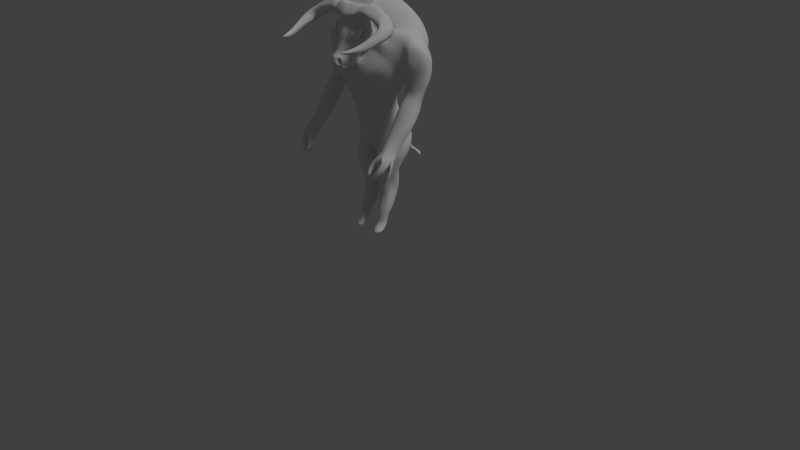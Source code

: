 # Source: MINOTAUR_-_Colorat.blend  (saved by Blender 2.71.0; exported with 4.5.12 LTS)
import bpy
from mathutils import Matrix  # noqa: F401  (used for matrix-valued properties, if any)

bpy.ops.wm.read_factory_settings(use_empty=True)
scene = bpy.context.scene
scene.name = 'Scene'

# ---- collections
col_collection_1 = bpy.data.collections.new('Collection 1'); scene.collection.children.link(col_collection_1)

# ---- materials (node trees are filled in below, after node groups)
mat_fur = bpy.data.materials.new('fur')
mat_fur.alpha_threshold = 0.0
mat_fur.use_transparent_shadow = False
mat_fur.roughness = 0.5
mat_fur.line_color = (0.0, 0.0, 0.0, 1.0)
mat_eyeswhite = bpy.data.materials.new('eyesWhite')
mat_eyeswhite.alpha_threshold = 0.0
mat_eyeswhite.use_transparent_shadow = False
mat_eyeswhite.roughness = 0.5
mat_eyeswhite.line_color = (0.0, 0.0, 0.0, 1.0)
mat_eyesblack = bpy.data.materials.new('eyesBlack')
mat_eyesblack.alpha_threshold = 0.0
mat_eyesblack.use_transparent_shadow = False
mat_eyesblack.roughness = 0.5
mat_eyesblack.line_color = (0.0, 0.0, 0.0, 1.0)
mat_horns_feet = bpy.data.materials.new('horns&feet')
mat_horns_feet.alpha_threshold = 0.0
mat_horns_feet.use_transparent_shadow = False
mat_horns_feet.roughness = 0.5
mat_horns_feet.line_color = (0.0, 0.0, 0.0, 1.0)
mat_accesories = bpy.data.materials.new('accesories')
mat_accesories.alpha_threshold = 0.0
mat_accesories.use_transparent_shadow = False
mat_accesories.roughness = 0.5
mat_accesories.line_color = (0.0, 0.0, 0.0, 1.0)
mat_pants = bpy.data.materials.new('pants')
mat_pants.alpha_threshold = 0.0
mat_pants.use_transparent_shadow = False
mat_pants.roughness = 0.5
mat_pants.line_color = (0.0, 0.0, 0.0, 1.0)
mat_belt = bpy.data.materials.new('belt')
mat_belt.alpha_threshold = 0.0
mat_belt.use_transparent_shadow = False
mat_belt.roughness = 0.5
mat_belt.line_color = (0.0, 0.0, 0.0, 1.0)
mat_nose = bpy.data.materials.new('nose')
mat_nose.alpha_threshold = 0.0
mat_nose.use_transparent_shadow = False
mat_nose.roughness = 0.5
mat_nose.line_color = (0.0, 0.0, 0.0, 1.0)

# ---- material node trees

# ---- world
world_world = bpy.data.worlds.new('World'); scene.world = world_world
world_world.color = (0.05088, 0.05088, 0.05088)
world_world.use_sun_shadow = False
world_world.sun_shadow_jitter_overblur = 0.0
world_world.cycles.sampling_method = 'MANUAL'
world_world.cycles.sample_map_resolution = 256

# ---- cameras
cam_camera = bpy.data.cameras.new('Camera')
cam_camera.clip_end = 100.0
cam_camera.lens = 35.0
cam_camera.sensor_width = 32.0
cam_camera.sensor_height = 18.0
cam_camera.ortho_scale = 7.314
cam_camera.dof.focus_distance = 0.0
cam_camera.dof.aperture_fstop = 128.0

# ---- lights
light_lamp = bpy.data.lights.new('Lamp', 'SUN')
light_lamp.transmission_factor = 0.0
light_lamp.cutoff_distance = 30.0
light_lamp.angle = 0.1993
light_lamp.energy = 1.0
light_lamp.shadow_buffer_clip_start = 1.001
light_lamp.shadow_soft_size = 0.1
light_lamp.shadow_cascade_max_distance = 1000.0
light_lamp.cycles.use_multiple_importance_sampling = False

# ---- meshes
me_plane_003 = bpy.data.meshes.new('Plane.003')
me_plane_003.from_pydata([(2.067, -1.888, 0.3798), (1.0, 1.0, 0.3141), (0.0, -1.0, 0.4098), (0.0, 1.0, 0.363), (2.952, -0.05551, 0.358), (1.751, 1.03, 0.2623), (4.13, 0.5745, 0.2777), (2.952, 1.631, 0.2295), (4.949, 1.124, 0.1909), (3.72, 1.994, 0.2124), (5.392, 0.5655, 0.1751), (4.19, 0.034, 0.2467), (5.706, -0.08497, 0.178), (4.19, -0.7467, 0.2457), (5.571, -0.7467, 0.1873), (4.04, -1.467, 0.2603), (5.421, -1.467, 0.2143), (3.499, -2.368, 0.2929), (5.255, -2.334, 0.2202), (3.249, -2.758, 0.3164), (4.696, -3.227, 0.222), (2.058, -3.269, 0.3713), (4.226, -3.944, 0.241), (3.644, -4.845, 0.2664), (0.0, -2.411, 0.4243), (1.788, -4.89, 0.4165), (0.0, -4.002, 0.4433), (1.238, -5.47, 0.4366), (0.0, -5.414, 0.4791), (4.132, 1.923, 0.1716), (3.369, -5.446, 0.2784), (0.9826, -7.612, 0.5184), (3.094, -5.644, 0.2812), (1.637, -5.611, 0.4182), (2.292, -5.946, 0.3944), (3.04, -5.73, 0.176), (2.534, -6.334, 0.3722), (2.671, -7.291, 0.3453), (2.657, -6.931, 0.3553), (1.196, -6.461, 0.5051), (0.0, -5.689, 0.5051), (1.023, -6.561, 0.5079), (0.0, -6.665, 0.5256), (0.9102, -6.971, 0.5164), (0.0, -7.146, 0.5303), (0.9117, -7.306, 0.5203), (0.0, -7.803, 0.5329), (0.9467, -7.494, 0.5189), (0.0, -8.224, 0.5245), (0.0, -9.145, 0.4871), (1.472, -6.394, 0.4983), (0.5026, -9.132, 0.4627), (5.434, -0.921, 0.1584), (1.09, -7.741, 0.5155), (1.068, -9.139, 0.4402), (1.238, -7.803, 0.5109), (2.301, -8.981, 0.3955), (1.456, -7.77, 0.5004), (1.831, -8.82, 0.3837), (1.6, -7.693, 0.4947), (2.24, -8.502, 0.3626), (1.725, -7.542, 0.4906), (2.5, -8.003, 0.3512), (1.834, -7.319, 0.4916), (4.743, 3.113, 0.1533), (1.849, -7.149, 0.4907), (1.827, -6.885, 0.4924), (1.752, -6.654, 0.4931), (6.105, 3.833, 0.07389), (4.654, 3.469, 0.1018), (4.458, -2.251, 0.08984), (4.516, 1.246, 0.1454), (4.458, -1.258, 0.09767), (6.597, 2.84, 0.04998), (5.162, -1.538, 0.1565), (4.458, 0.1267, 0.1251), (4.458, -0.7094, 0.1055), (6.005, 1.313, 0.06634), (5.107, -2.462, 0.1427), (4.458, -3.165, 0.09767), (4.454, -3.377, 0.1505), (4.023, -4.001, 0.09898), (4.182, -4.213, 0.1518), (3.37, -4.811, 0.1068), (3.475, -5.023, 0.1597), (1.656, -6.48, 0.1645), (2.389, -8.195, 0.2614), (3.043, -5.552, 0.1348), (0.0, -9.11, 0.276), (2.474, -8.471, 0.2891), (1.545, -9.069, 0.3341), (2.008, -8.876, 0.3123), (1.031, -9.38, 0.3777), (0.3905, -9.44, 0.3887), (0.0, -9.495, 0.4), (0.8645, 1.994, 0.3744), (0.0, 1.994, 0.3792), (0.8194, 3.394, 0.3744), (0.0, 3.394, 0.3819), (1.135, 4.929, 0.2924), (0.0, 4.929, 0.3169), (1.542, 2.265, 0.3712), (1.622, 3.288, 0.3587), (1.844, 4.886, 0.2924), (2.647, 2.524, 0.3396), (2.571, 3.297, 0.3418), (2.855, 4.676, 0.2843), (3.544, 2.98, 0.3141), (3.405, 3.439, 0.3141), (3.47, 4.378, 0.2708), (2.055, 5.266, 0.2254), (0.0, 4.98, 0.2499), (2.764, 5.223, 0.2254), (3.775, 5.012, 0.2173), (4.389, 4.955, 0.2037), (2.231, 4.07, 0.1485), (0.0, 3.871, 0.173), (2.94, 4.077, 0.1485), (3.951, 4.364, 0.1404), (4.565, 3.967, 0.1425), (5.11, 1.749, 0.2099), (4.958, 5.65, 0.03), (4.933, 3.166, 0.2958), (4.794, 3.964, 0.3112), (4.859, 4.904, 0.259), (5.779, 5.48, 0.1804), (5.844, 4.228, 0.1189), (6.604, 2.669, 0.2958), (5.616, 2.824, 0.1364), (6.781, 1.566, 0.193), (6.465, 3.468, 0.3112), (6.53, 4.407, 0.259), (7.45, 5.374, 0.1804), (7.515, 3.731, 0.1189), (7.286, 2.563, 0.1048), (8.907, 2.127, 0.2958), (9.083, 0.9038, 0.2099), (8.768, 2.926, 0.3112), (8.833, 3.865, 0.259), (9.752, 4.442, 0.1804), (9.818, 3.19, 0.1027), (9.589, 1.897, 0.09516), (10.38, 0.592, 0.2958), (10.43, 0.0763, 0.2295), (10.84, 1.948, 0.3256), (10.91, 3.034, 0.278), (11.83, 2.906, 0.2157), (11.9, 2.242, 0.1437), (11.67, 0.4469, 0.1211), (10.69, -0.09905, 0.381), (11.19, -0.6595, 0.2791), (12.3, 1.686, 0.379), (11.89, 2.107, 0.3307), (13.0, 2.082, 0.2167), (13.13, 0.3936, 0.1909), (12.64, -0.4457, 0.1963), (9.589, 1.897, 0.09516), (10.88, -2.068, 0.5693), (13.61, -1.13, 0.3783), (13.47, -1.064, 0.4484), (13.17, 1.416, 0.3307), (13.78, 1.077, 0.2616), (12.64, -0.4457, 0.1963), (13.95, 0.1639, 0.3336), (13.38, -0.4238, 0.2461), (12.24, -1.373, 0.3077), (10.89, -0.9145, 0.4594), (12.35, -2.265, 0.4399), (11.29, 0.0407, 0.4905), (12.7, 0.1965, 0.4952), (12.81, -2.149, 0.5583), (11.85, -3.001, 0.5498), (11.04, -1.259, 0.6004), (11.85, -0.972, 0.6051), (10.1, -2.498, 0.699), (11.52, -2.504, 0.715), (10.62, -3.367, 0.6885), (9.941, -2.135, 0.7812), (10.78, -2.086, 0.7618), (9.428, -2.36, 0.8895), (1.458, 5.819, 0.1074), (0.0, 5.585, 0.1136), (2.167, 5.756, 0.1145), (3.178, 5.785, 0.09292), (4.203, 5.682, 0.0869), (1.458, 6.742, 0.03793), (0.0, 6.369, 0.02861), (2.167, 6.559, 0.05864), (3.178, 6.452, 0.03346), (11.83, -1.404, -0.08249), (1.458, 6.704, -0.05388), (0.0, 6.505, -0.06781), (2.858, 6.711, -0.06486), (3.875, 6.67, -0.06037), (5.405, 5.777, -0.04996), (1.458, 5.861, -0.2282), (0.0, 5.662, -0.2037), (3.181, 5.868, -0.2282), (4.984, 6.155, -0.1922), (5.576, 4.008, -0.08837), (2.021, 3.868, -0.393), (0.0, 3.669, -0.3685), (4.092, 3.875, -0.393), (6.157, 4.162, -0.3292), (7.089, 2.817, -0.2322), (2.301, 0.3417, -0.508), (0.0, 0.1426, -0.4835), (5.07, 0.3488, -0.5091), (7.668, 0.2174, -0.5071), (9.751, 0.239, -0.4015), (2.582, -4.181, -0.5599), (0.0, -4.38, -0.518), (5.35, -4.174, -0.5724), (8.513, -3.887, -0.5506), (11.4, -4.22, -0.4443), (2.769, -6.097, -0.5475), (0.0, -6.297, -0.5027), (5.163, -6.09, -0.5598), (8.421, -5.803, -0.5521), (10.93, -6.2, -0.4492), (2.674, -9.164, -0.4812), (0.0, -9.363, -0.4567), (5.07, -9.157, -0.4812), (7.859, -8.87, -0.4893), (9.782, -9.266, -0.3905), (2.394, -11.23, -0.4045), (0.0, -11.43, -0.38), (4.227, -11.23, -0.4045), (6.827, -10.94, -0.4127), (8.439, -11.34, -0.3217), (1.458, -13.61, -0.3279), (0.0, -13.81, -0.3034), (3.196, -13.6, -0.3279), (5.33, -13.32, -0.336), (7.122, -13.71, -0.2565), (1.458, -16.52, -0.2627), (0.0, -16.72, -0.2382), (2.822, -16.52, -0.2627), (4.208, -16.23, -0.2708), (5.64, -16.63, -0.1977), (1.458, -18.9, -0.2589), (0.0, -19.1, -0.2344), (2.728, -18.89, -0.2589), (4.02, -18.6, -0.267), (5.19, -19.0, -0.1976), (1.457, -20.74, -0.2934), (0.0, -20.94, -0.2689), (2.822, -20.73, -0.2934), (4.208, -20.44, -0.2779), (5.037, -20.84, -0.2001), (1.458, -22.66, -0.3523), (0.0, -22.85, -0.3072), (2.822, -22.65, -0.3684), (4.021, -22.36, -0.3398), (5.512, -22.76, -0.2716), (1.458, -24.65, -0.431), (0.0, -24.85, -0.4087), (2.915, -24.64, -0.4314), (4.583, -24.35, -0.4066), (6.035, -24.75, -0.3065), (6.765, -0.6527, -0.0927), (11.72, -1.019, -0.2339), (12.54, -4.981, -0.2981), (12.1, -6.898, -0.2918), (10.88, -9.964, -0.2368), (9.431, -12.03, -0.1909), (8.074, -14.41, -0.1552), (6.295, -17.32, -0.1237), (5.189, -19.7, -0.1197), (4.999, -21.54, -0.1299), (5.583, -23.46, -0.1548), (5.867, -24.67, -0.174), (13.44, -2.98, -0.2458), (13.93, -5.074, -0.3174), (13.81, -6.991, -0.3322), (13.34, -10.06, -0.3324), (13.42, -12.13, -0.3044), (14.43, -3.583, -0.1933), (14.98, -5.353, -0.2423), (15.57, -7.193, -0.2908), (15.97, -10.34, -0.2661), (15.94, -12.41, -0.2115), (14.88, -3.825, -0.1482), (16.0, -5.545, -0.1601), (16.33, -7.27, -0.1589), (16.04, -10.34, -0.1543), (15.83, -12.41, -0.1249), (14.92, -3.873, -0.09482), (15.24, -5.725, -0.09016), (15.32, -7.641, -0.08042), (14.6, -10.71, -0.08453), (14.4, -12.78, -0.07072), (13.84, -3.686, -0.02611), (13.87, -6.097, -0.02381), (13.77, -8.013, -0.01955), (13.19, -11.23, -0.04501), (12.96, -12.87, -0.04419), (10.34, -6.321, 0.05109), (13.96, -15.1, -0.04004), (15.02, -14.18, -0.09462), (15.3, -14.49, -0.1498), (13.65, -14.21, -0.2694), (11.87, -12.18, -0.2835), (12.89, -14.86, -0.03865), (12.18, -14.26, -0.2494), (14.13, -16.49, 0.02797), (15.09, -16.26, -0.03442), (15.11, -16.26, -0.1104), (13.37, -17.05, -0.2181), (12.91, -17.08, 0.08106), (12.2, -17.1, -0.2085), (12.75, -3.831, 0.00143), (13.0, -5.882, 0.008957), (12.91, -7.799, 0.01237), (12.25, -11.02, -0.02233), (12.02, -12.65, -0.04457), (11.74, -14.64, -0.03922), (11.56, -17.33, 0.07344), (11.77, -3.544, -0.005248), (12.02, -5.954, -0.006055), (11.92, -7.871, -0.01038), (11.25, -11.09, -0.0634), (10.7, -12.73, -0.07537), (10.39, -15.3, -0.08739), (10.82, -17.4, 0.01075), (10.68, -11.73, -0.1116), (11.05, -13.36, -0.1236), (10.65, -15.93, -0.1035), (11.02, -17.5, -0.09619), (6.066, 3.182, -0.0358), (5.337, 2.262, 0.0559), (4.905, 0.4662, 0.07487), (14.09, -18.47, 0.102), (5.045, -1.433, -0.01408), (10.09, -3.91, 0.03095), (4.458, -0.7094, 0.1055), (10.25, -8.238, 0.04037), (10.4, -11.21, -0.1202), (7.808, -6.583, 0.1205), (7.696, -4.172, 0.08213), (4.905, 0.4662, 0.07487), (9.054, -8.5, 0.113), (9.524, -10.98, 0.07411), (5.931, -17.74, -0.05302), (7.376, -14.83, -0.08455), (5.205, -20.12, -0.04899), (4.442, -21.95, -0.05926), (4.828, -23.87, -0.08771), (4.938, -25.08, -0.1033), (5.065, -17.5, 0.0357), (6.668, -14.55, 0.06264), (3.692, -20.69, 0.03989), (3.615, -22.53, 0.03048), (3.787, -24.45, 0.004766), (3.648, -25.66, -0.01711), (5.709, -7.407, 0.1771), (6.955, -9.323, 0.1975), (6.915, -11.81, 0.1647), (2.966, -18.32, 0.1295), (4.569, -15.38, 0.1553), (2.436, -20.88, 0.09807), (2.206, -22.53, 0.09926), (2.301, -24.38, 0.07224), (2.095, -25.66, 0.05917), (3.74, -8.334, 0.2247), (4.169, -10.25, 0.256), (3.634, -12.73, 0.2458), (1.579, -19.25, 0.1491), (2.269, -16.31, 0.2014), (1.339, -21.36, 0.1251), (1.118, -22.88, 0.1237), (0.8852, -24.35, 0.1102), (0.7075, -25.82, 0.09985), (1.636, -11.15, 0.2954), (1.101, -13.63, 0.2662), (0.0, -19.44, 0.1524), (0.0, -16.43, 0.2044), (0.0, -21.56, 0.1191), (0.0, -23.16, 0.1177), (0.0, -24.79, 0.1042), (0.0, -25.87, 0.0935), (15.14, -17.66, 0.0287), (0.0, -11.84, 0.302), (0.0, -14.33, 0.2491), (0.0, -17.13, 0.1873), (15.43, -17.66, -0.06734), (14.55, -18.44, -0.1444), (12.91, -18.47, 0.1241), (12.76, -18.5, -0.1757), (11.74, -18.73, 0.1165), (10.83, -18.8, 0.05383), (11.17, -18.97, -0.04525), (14.13, -20.45, 0.1627), (15.23, -19.63, 0.08935), (15.7, -19.63, -0.00669), (14.87, -20.42, -0.06461), (12.7, -20.45, 0.1848), (12.61, -20.48, -0.08094), (11.81, -20.71, 0.1772), (10.83, -20.78, 0.1145), (11.03, -20.88, 0.007549), (14.18, -22.23, 0.2233), (15.29, -22.0, 0.1599), (15.65, -21.93, 0.06709), (14.63, -22.21, -0.0001352), (12.77, -22.24, 0.2454), (12.36, -22.26, -0.02456), (11.88, -22.49, 0.2378), (10.84, -22.56, 0.1751), (11.3, -22.66, 0.0682), (13.91, -24.47, 0.3031), (14.96, -24.21, 0.2298), (15.06, -24.21, 0.1417), (13.92, -24.45, 0.09499), (12.85, -24.48, 0.3252), (12.21, -24.5, 0.09792), (11.88, -24.73, 0.3176), (11.13, -24.8, 0.2549), (11.69, -24.9, 0.148), (14.25, -26.13, 0.3765), (14.64, -26.44, 0.3032), (14.85, -26.44, 0.2072), (13.76, -26.48, 0.1722), (13.31, -26.13, 0.3987), (12.21, -26.16, 0.2009), (12.18, -26.39, 0.391), (11.29, -26.46, 0.3283), (11.84, -26.56, 0.2326), (13.95, -26.95, 0.4425), (14.8, -27.19, 0.3889), (15.01, -27.38, 0.2929), (13.92, -28.31, 0.2699), (12.37, -28.6, 0.3223), (1.294, -26.31, -0.477), (12.34, -26.91, 0.4446), (11.16, -27.78, 0.4141), (11.77, -28.01, 0.3636), (15.26, -28.59, 0.4292), (15.42, -28.44, 0.3749), (14.64, -30.37, 0.4889), (14.59, -30.55, 0.4603), (13.0, -32.0, 0.5322), (12.95, -32.2, 0.5066), (15.01, -27.38, 0.2929), (11.17, -31.64, 0.5205), (11.01, -31.31, 0.4955), (14.26, -31.36, 0.3219), (13.24, -33.27, 0.3793), (14.09, -27.73, 0.4786), (12.17, -31.69, 0.5465), (13.34, -29.73, 0.5233), (14.67, -28.5, 0.4533), (14.23, -29.9, 0.5189), (12.44, -31.85, 0.5469), (10.91, -28.59, 0.5102), (12.12, -32.21, 0.544), (13.97, -30.29, 0.4346), (12.52, -32.2, 0.4953), (9.99, -29.39, 0.453), (10.88, -30.98, 0.5652), (10.65, -31.29, 0.494), (13.59, -33.38, 0.3834), (13.6, -29.84, 0.4512), (12.04, -32.02, 0.4949), (13.95, -30.72, 0.4023), (13.4, -33.23, 0.414), (13.75, -30.63, 0.369), (13.42, -29.52, 0.4733), (12.11, -31.66, 0.5224), (10.72, -29.96, 0.4642), (15.55, -30.95, 0.4122), (13.92, -33.24, 0.4321), (11.85, -29.07, 0.4536), (11.6, -31.43, 0.5244), (11.81, -28.9, 0.4808), (11.51, -30.96, 0.5464), (14.16, -33.44, 0.4119), (15.31, -31.28, 0.3832), (14.85, -31.54, 0.3267), (13.61, -33.57, 0.4096), (0.0, -26.5, -0.466), (2.752, -26.3, -0.4864), (4.42, -26.01, -0.4615), (6.417, -26.41, -0.3525), (6.562, -26.32, -0.189), (5.274, -26.74, -0.105), (4.237, -27.32, -0.01729), (1.932, -27.31, 0.05018), (0.5442, -27.47, 0.08205), (0.0, -27.52, 0.08988), (1.283, -28.11, -0.489), (0.0, -28.31, -0.4653), (2.74, -28.11, -0.5034), (4.409, -27.82, -0.482), (6.703, -28.22, -0.375), (7.252, -28.13, -0.2056), (5.986, -28.55, -0.1149), (4.797, -29.13, -0.03606), (1.921, -29.12, 0.04533), (0.533, -29.28, 0.03084), (0.0, -29.33, 0.04748), (1.724, -30.22, -0.4358), (0.0, -29.97, -0.2203), (3.267, -29.61, -0.4756), (4.935, -29.32, -0.4566), (6.883, -29.72, -0.3638), (7.623, -29.64, -0.2203), (6.477, -30.05, -0.1228), (5.201, -30.63, -0.03004), (2.447, -30.63, 0.04141), (1.059, -30.16, -0.02445), (2.055, -31.72, -0.3454), (3.512, -31.72, -0.3773), (5.18, -31.43, -0.3978), (6.642, -31.83, -0.3306), (7.556, -31.74, -0.2026), (6.71, -32.16, -0.1131), (5.113, -32.74, -0.002143), (2.692, -32.73, 0.03519), (1.681, -32.06, -0.04553), (2.001, -34.06, -0.2987), (2.801, -34.05, -0.3182), (4.47, -33.76, -0.343), (5.922, -34.16, -0.2657), (6.658, -34.07, -0.1709), (5.746, -34.49, -0.07677), (4.45, -35.07, 0.01421), (2.565, -35.06, 0.03007), (1.161, -35.22, -0.05338), (1.73, -36.61, -0.2624), (2.473, -36.61, -0.2712), (4.141, -36.32, -0.2673), (5.108, -36.72, -0.1911), (5.862, -36.63, -0.1416), (4.863, -37.05, -0.07095), (3.752, -37.63, 0.005616), (2.502, -37.62, 0.01474), (1.301, -37.78, -0.02708), (2.017, -39.55, -0.2094), (2.459, -39.54, -0.2924), (4.127, -39.25, -0.2921), (4.705, -39.65, -0.2308), (4.732, -39.56, -0.1631), (4.275, -39.98, -0.09259), (3.247, -40.56, -0.0441), (2.224, -40.55, -0.02506), (1.268, -40.22, -0.03097), (2.579, -42.41, -0.2921), (2.348, -49.5, -0.08768), (3.523, -42.5, -0.2898), (4.308, -42.28, -0.21), (4.532, -42.61, -0.08813), (3.21, -43.19, -0.05514), (2.397, -43.19, -0.0403), (0.8019, -41.76, -0.09197), (2.951, -45.18, -0.216), (2.099, -49.76, 0.0242), (3.976, -45.47, -0.1856), (4.581, -45.29, -0.1436), (3.001, -51.68, -0.02246), (4.834, -45.62, -0.039), (3.184, -46.2, 0.002013), (2.343, -46.19, 0.01008), (1.28, -45.92, -0.08623), (1.625, -31.22, -0.2635), (1.285, -33.55, -0.2687), (1.066, -36.11, -0.2365), (1.451, -39.04, -0.1836), (0.93, -41.67, -0.2277), (1.091, -45.02, -0.1722), (1.075, -33.04, -0.1568), (0.6597, -35.63, -0.1761), (0.8292, -38.56, -0.1801), (3.947, -50.44, -0.0005754), (3.701, -50.16, -0.07458), (4.55, -51.79, 0.01177), (4.575, -51.88, 0.09897), (0.8257, -39.76, -0.05839), (2.824, -52.03, 0.1491), (2.817, -46.6, -0.1698), (2.837, -50.04, 0.05024), (3.841, -46.91, -0.1395), (4.446, -46.71, -0.113), (4.087, -51.93, 0.1271), (4.478, -46.73, -0.01203), (3.05, -47.22, 0.01567), (2.517, -47.21, 0.01752), (1.763, -47.34, -0.0401), (1.597, -47.08, -0.1261), (3.492, -49.7, -0.105), (1.641, -52.01, 0.1105), (3.001, -47.96, -0.1292), (3.234, -50.05, 0.04074), (3.492, -47.97, -0.1028), (4.193, -48.07, -0.07237), (3.609, -51.69, -0.02779), (4.079, -48.38, 0.001543), (3.234, -48.98, 0.0308), (2.392, -48.98, 0.03342), (2.059, -48.7, -0.009863), (2.318, -48.44, -0.08547), (3.001, -49.65, -0.1314), (1.937, -52.05, 0.07182), (3.242, -51.81, 0.05241), (0.0, -26.44, -0.509), (1.29, -36.25, -0.7334), (0.0, -35.0, -0.814), (0.0, -37.59, -0.8949), (1.181, -27.57, -0.5548), (0.0, -27.08, -0.5579), (0.9693, -28.82, -0.608), (0.0, -28.86, -0.6456), (0.5855, -34.01, -0.6267), (0.0, -30.54, -0.6653), (0.5201, -34.4, -0.6591), (0.0, -33.19, -0.6704), (0.5205, -34.66, -0.714), (0.0, -34.43, -0.7356), (0.0, -36.91, -0.8722), (0.0, -28.77, -0.4607), (0.0, -37.41, -0.8178), (0.0, -37.69, -0.8235), (0.0, -30.03, -0.595), (0.0, -31.29, -0.6482), (0.0, -34.64, -0.6669), (0.0, -35.2, -0.6993), (0.0, -36.2, -0.7542), (0.9826, -7.612, 0.4821), (1.196, -6.461, 0.4688), (1.023, -6.561, 0.4716), (0.9102, -6.971, 0.4801), (0.9117, -7.306, 0.484), (0.9467, -7.494, 0.4826), (1.472, -6.394, 0.462), (1.09, -7.741, 0.4792), (1.238, -7.803, 0.4746), (1.456, -7.77, 0.464), (1.6, -7.693, 0.4584), (1.725, -7.542, 0.4543), (1.834, -7.319, 0.4553), (1.849, -7.149, 0.4544), (1.827, -6.885, 0.4561), (1.752, -6.654, 0.4568), (1.238, -7.803, 0.4746), (1.456, -7.77, 0.464), (0.9826, -7.612, 0.4821), (1.196, -6.461, 0.4688), (1.023, -6.561, 0.4716), (0.9102, -6.971, 0.4801), (0.9117, -7.306, 0.484), (0.9467, -7.494, 0.4826), (1.472, -6.394, 0.462), (1.09, -7.741, 0.4792), (1.238, -7.803, 0.4746), (1.456, -7.77, 0.464), (1.6, -7.693, 0.4584), (1.725, -7.542, 0.4543), (1.834, -7.319, 0.4553), (1.849, -7.149, 0.4544), (1.827, -6.885, 0.4561), (1.752, -6.654, 0.4568), (1.238, -7.803, 0.4746), (1.456, -7.77, 0.464), (1.345, -6.415, 0.4127), (2.067, -1.888, 0.3238), (2.952, -0.7327, 0.302), (4.13, 0.5745, 0.2218), (4.19, 0.034, 0.1907), (4.19, -0.7467, 0.1898), (4.04, -1.467, 0.2043), (3.499, -2.368, 0.2369), (3.249, -2.758, 0.2604), (2.058, -3.269, 0.3153), (1.729, -1.888, 0.3936), (2.416, -0.7327, 0.3718), (3.889, 0.5745, 0.2915), (4.19, 0.034, 0.2605), (4.19, -0.7467, 0.2595), (4.04, -1.467, 0.2741), (3.499, -2.368, 0.3067), (3.249, -2.758, 0.3302), (1.904, -3.269, 0.3851), (2.286, -1.888, 0.3771), (3.06, -0.7327, 0.3553), (4.238, 0.5745, 0.275), (4.298, 0.034, 0.2618), (4.298, -0.7467, 0.2539), (4.148, -1.467, 0.2686), (3.607, -2.184, 0.2968), (3.251, -2.549, 0.3137), (2.166, -3.269, 0.3686), (3.886, -1.438, 0.3469)], [(184, 118)], [(2, 0, 1, 3), (1, 0, 4, 5), (70, 78, 80, 79), (7, 8, 29, 9), (12, 11, 13, 14), (14, 13, 15, 16), (16, 15, 17, 18), (18, 17, 19, 20), (20, 19, 21, 22), (25, 26, 28, 27), (10, 6, 11, 12), (30, 35, 85, 32), (27, 28, 40, 39), (39, 40, 42, 41), (41, 42, 44, 43), (43, 44, 46, 45), (45, 46, 48, 47), (25, 27, 33), (8, 6, 10), (32, 25, 33, 34), (53, 51, 54, 55), (57, 56, 58, 59), (59, 58, 60, 61), (61, 60, 62, 63), (47, 48, 49, 31), (51, 53, 31, 49), (72, 74, 78, 70), (63, 62, 37, 65), (65, 37, 38, 66), (66, 38, 36, 67), (67, 36, 50), (27, 39, 50, 33), (33, 50, 36, 34), (5, 4, 6, 7), (7, 6, 8), (30, 25, 32), (9, 29, 64), (76, 52, 74, 72), (199, 194, 330, 329), (71, 75, 77, 73), (75, 12, 52, 76), (10, 12, 75, 71), (29, 71, 73, 68), (8, 10, 71, 29), (79, 80, 82, 81), (81, 82, 84, 83), (74, 16, 18, 78), (52, 12, 14), (52, 14, 16, 74), (80, 20, 22, 82), (78, 18, 20, 80), (82, 22, 23, 84), (83, 84, 35, 87), (32, 36, 38, 37), (62, 86, 89, 60), (32, 34, 36), (87, 35, 85), (23, 84, 35, 30), (372, 371, 379, 380), (368, 366, 374, 376), (58, 56, 90, 91), (60, 58, 91, 89), (54, 51, 93, 92), (51, 49, 94, 93), (3, 1, 95, 96), (96, 95, 97, 98), (98, 97, 99, 100), (99, 97, 102, 103), (97, 95, 101, 102), (101, 5, 7, 104), (103, 102, 105, 106), (102, 101, 104, 105), (106, 105, 108, 109), (105, 104, 107, 108), (95, 1, 5, 101), (104, 7, 9, 107), (106, 109, 114, 113), (103, 106, 113, 112), (99, 103, 112, 110), (100, 99, 110, 111), (113, 114, 119, 118), (112, 113, 118, 117), (110, 112, 117, 115), (111, 110, 115, 116), (119, 114, 125, 126), (114, 109, 124, 125), (107, 9, 120, 122), (109, 108, 123, 124), (108, 107, 122, 123), (119, 126, 128, 64), (64, 29, 68), (128, 126, 133, 134), (120, 128, 134, 129), (126, 125, 132, 133), (125, 124, 131, 132), (122, 120, 129, 127), (124, 123, 130, 131), (123, 122, 127, 130), (134, 133, 140, 141), (129, 134, 141, 136), (133, 132, 139, 140), (132, 131, 138, 139), (130, 127, 135, 137), (131, 130, 137, 138), (127, 129, 136, 135), (141, 140, 147, 148), (136, 141, 148, 143), (140, 139, 146, 147), (139, 138, 145, 146), (137, 135, 142, 144), (138, 137, 144, 145), (135, 136, 143, 142), (148, 147, 154, 155), (143, 148, 155, 150), (147, 146, 153, 154), (146, 145, 152, 153), (144, 142, 149, 151), (145, 144, 151, 152), (142, 143, 150, 149), (158, 163, 159, 167), (153, 152, 160, 161), (165, 164, 158, 167), (169, 168, 172, 173), (155, 154, 164, 165), (164, 161, 163, 158), (154, 153, 161, 164), (152, 151, 160), (161, 160, 169), (160, 151, 168, 169), (161, 169, 159, 163), (150, 162, 165, 167), (151, 149, 166, 168), (150, 155, 162), (168, 166, 157, 172), (149, 150, 167, 166), (155, 148, 162), (148, 141, 156), (166, 167, 171, 157), (167, 159, 170, 171), (159, 169, 173, 170), (172, 157, 174, 177), (170, 173, 178, 175), (171, 170, 175, 176), (157, 171, 176, 174), (173, 172, 177, 178), (177, 174, 179), (175, 178, 179), (176, 175, 179), (174, 176, 179), (178, 177, 179), (118, 119, 184, 183), (117, 118, 183, 182), (115, 117, 182, 180), (116, 115, 180, 181), (321, 320, 336, 337), (182, 183, 188, 187), (180, 182, 187, 185), (181, 180, 185, 186), (260, 331, 333), (187, 188, 193, 192), (185, 187, 192, 190), (186, 185, 190, 191), (193, 194, 199, 198), (192, 193, 198, 197), (190, 192, 197, 195), (191, 190, 195, 196), (198, 199, 204, 203), (197, 198, 203, 202), (195, 197, 202, 200), (196, 195, 200, 201), (203, 204, 209, 208), (202, 203, 208, 207), (200, 202, 207, 205), (201, 200, 205, 206), (208, 209, 214, 213), (207, 208, 213, 212), (205, 207, 212, 210), (206, 205, 210, 211), (213, 214, 219, 218), (212, 213, 218, 217), (210, 212, 217, 215), (211, 210, 215, 216), (218, 219, 224, 223), (217, 218, 223, 222), (215, 217, 222, 220), (216, 215, 220, 221), (223, 224, 229, 228), (222, 223, 228, 227), (220, 222, 227, 225), (221, 220, 225, 226), (228, 229, 234, 233), (227, 228, 233, 232), (225, 227, 232, 230), (226, 225, 230, 231), (233, 234, 239, 238), (232, 233, 238, 237), (230, 232, 237, 235), (231, 230, 235, 236), (238, 239, 244, 243), (237, 238, 243, 242), (235, 237, 242, 240), (236, 235, 240, 241), (243, 244, 249, 248), (242, 243, 248, 247), (240, 242, 247, 245), (241, 240, 245, 246), (248, 249, 254, 253), (247, 248, 253, 252), (245, 247, 252, 250), (246, 245, 250, 251), (253, 254, 259, 258), (252, 253, 258, 257), (250, 252, 257, 255), (251, 250, 255, 256), (259, 254, 270, 271), (254, 249, 269, 270), (249, 244, 268, 269), (244, 239, 267, 268), (239, 234, 266, 267), (234, 229, 265, 266), (229, 224, 264, 265), (224, 219, 263, 264), (219, 214, 262, 263), (214, 209, 261, 262), (209, 204, 260, 261), (329, 330, 331, 260), (188, 121, 194, 193), (64, 68, 69, 119), (302, 276, 301, 304), (264, 263, 274, 275), (263, 262, 273, 274), (262, 261, 272, 273), (276, 275, 280, 281), (275, 274, 279, 280), (274, 273, 278, 279), (273, 272, 277, 278), (281, 280, 285, 286), (280, 279, 284, 285), (279, 278, 283, 284), (278, 277, 282, 283), (286, 285, 290, 291), (285, 284, 289, 290), (284, 283, 288, 289), (283, 282, 287, 288), (291, 290, 295, 296), (290, 289, 294, 295), (289, 288, 293, 294), (288, 287, 292, 293), (276, 281, 300, 301), (281, 286, 299, 300), (286, 291, 298, 299), (291, 296, 303, 298), (264, 275, 276, 302), (337, 336, 341, 342), (336, 297, 338, 341), (297, 334, 339, 338), (319, 318, 334, 297), (320, 319, 297, 336), (301, 300, 307, 308), (299, 298, 305, 306), (298, 303, 309, 305), (304, 301, 308, 310), (300, 299, 306, 307), (309, 303, 316, 317), (303, 296, 315, 316), (296, 295, 314, 315), (295, 294, 313, 314), (294, 293, 312, 313), (293, 292, 311, 312), (317, 316, 323, 324), (316, 315, 322, 323), (315, 314, 321, 322), (314, 313, 320, 321), (313, 312, 319, 320), (312, 311, 318, 319), (260, 333, 189, 261), (324, 323, 327, 328), (323, 322, 326, 327), (322, 321, 325, 326), (73, 77, 331, 330), (327, 326, 304, 310), (204, 199, 329, 260), (328, 310, 388, 391), (326, 325, 302, 304), (184, 119, 69, 121), (183, 184, 121, 188), (64, 128, 120, 9), (194, 121, 69, 330), (68, 73, 330, 69), (77, 75, 76, 331), (292, 287, 189), (287, 282, 189), (282, 277, 189), (277, 272, 189), (272, 261, 189), (292, 189, 311), (311, 189, 318), (318, 189, 333, 334), (331, 76, 335, 340), (334, 333, 339), (79, 81, 338, 339), (70, 79, 339), (81, 83, 338), (76, 72, 333, 340), (72, 70, 339, 333), (270, 269, 346, 347), (271, 270, 347, 348), (325, 321, 337, 265), (264, 302, 325, 265), (269, 268, 345, 346), (268, 267, 343, 345), (267, 266, 344, 343), (266, 265, 337, 344), (350, 342, 357, 359), (348, 347, 353, 354), (347, 346, 352, 353), (343, 344, 350, 349), (346, 345, 351, 352), (345, 343, 349, 351), (344, 337, 342, 350), (354, 353, 362, 363), (353, 352, 361, 362), (349, 350, 359, 358), (352, 351, 360, 361), (351, 349, 358, 360), (341, 338, 355, 356), (342, 341, 356, 357), (338, 83, 87, 355), (359, 357, 366, 368), (363, 362, 371, 372), (362, 361, 370, 371), (358, 359, 368, 367), (361, 360, 369, 370), (360, 358, 367, 369), (357, 356, 365, 366), (356, 355, 364, 365), (32, 85, 37), (37, 85, 86, 62), (355, 87, 85, 364), (371, 370, 378, 379), (367, 368, 376, 375), (370, 369, 377, 378), (369, 367, 375, 377), (364, 85, 86), (366, 365, 373, 374), (365, 364, 86, 373), (93, 94, 88), (92, 90, 88), (92, 93, 88), (89, 91, 88), (91, 90, 88), (89, 86, 88), (328, 327, 310), (376, 374, 383, 384), (374, 373, 382, 383), (373, 86, 88, 382), (324, 328, 391, 390), (317, 324, 390, 389), (309, 317, 389, 387), (308, 307, 385, 386), (306, 305, 332, 381), (305, 309, 387, 332), (310, 308, 386, 388), (307, 306, 381, 385), (391, 388, 397, 400), (390, 391, 400, 399), (389, 390, 399, 398), (387, 389, 398, 396), (386, 385, 394, 395), (381, 332, 392, 393), (332, 387, 396, 392), (385, 381, 393, 394), (388, 386, 395, 397), (400, 397, 406, 409), (399, 400, 409, 408), (398, 399, 408, 407), (396, 398, 407, 405), (395, 394, 403, 404), (393, 392, 401, 402), (392, 396, 405, 401), (394, 393, 402, 403), (397, 395, 404, 406), (409, 406, 415, 418), (408, 409, 418, 417), (407, 408, 417, 416), (405, 407, 416, 414), (404, 403, 412, 413), (402, 401, 410, 411), (401, 405, 414, 410), (403, 402, 411, 412), (406, 404, 413, 415), (418, 415, 424, 427), (417, 418, 427, 426), (416, 417, 426, 425), (414, 416, 425, 423), (413, 412, 421, 422), (411, 410, 419, 420), (410, 414, 423, 419), (412, 411, 420, 421), (415, 413, 422, 424), (258, 259, 483, 482), (426, 427, 436, 435), (425, 426, 435, 434), (432, 467, 450, 448), (422, 421, 430, 431), (420, 419, 428, 429), (466, 465, 464, 432), (421, 420, 429, 430), (259, 271, 484, 483), (430, 429, 437, 438), (438, 437, 439, 440), (440, 439, 441, 442), (454, 459, 475, 474), (473, 475, 444), (453, 452, 450, 449), (452, 451, 448, 450), (441, 439, 452, 453), (439, 437, 451, 452), (475, 459, 444), (440, 442, 457, 456), (445, 473, 444), (434, 435, 458, 454), (459, 460, 444), (454, 458, 460, 459), (451, 428, 448), (460, 445, 444), (456, 457, 463, 462), (438, 470, 477, 443), (462, 463, 468, 467), (470, 471, 476, 477), (467, 468, 449, 450), (445, 469, 472, 473), (437, 429, 428, 451), (271, 348, 485, 484), (446, 447, 465, 466), (468, 463, 455), (453, 449, 455), (441, 453, 455), (457, 442, 455), (463, 457, 455), (449, 468, 455), (442, 441, 455), (438, 440, 456), (419, 423, 428), (348, 354, 486, 485), (471, 470, 464, 465), (448, 436, 432), (460, 458, 469, 445), (354, 363, 487, 486), (363, 372, 488, 487), (430, 438, 432, 443), (423, 425, 434, 428), (469, 436, 448, 472), (474, 475, 473, 472), (478, 461, 447, 446), (458, 435, 436, 469), (434, 454, 474, 428), (428, 474, 472, 448), (432, 462, 467), (432, 448, 428), (470, 432, 464), (477, 476, 461, 478), (372, 380, 489, 488), (443, 477, 478, 431), (438, 456, 462, 432), (438, 432, 470), (447, 461, 479), (476, 471, 479), (471, 465, 479), (461, 476, 479), (465, 447, 479), (427, 424, 432, 436), (424, 422, 431, 432), (431, 430, 438, 432), (432, 446, 466), (432, 438, 443), (431, 478, 446, 432), (257, 258, 482, 481), (255, 257, 481, 433), (256, 255, 433, 480), (488, 489, 500, 499), (487, 488, 499, 498), (486, 487, 498, 497), (480, 433, 490, 491), (433, 481, 492, 490), (481, 482, 493, 492), (482, 483, 494, 493), (483, 484, 495, 494), (484, 485, 496, 495), (485, 486, 497, 496), (498, 499, 510, 509), (497, 498, 509, 508), (491, 490, 501, 502), (490, 492, 503, 501), (492, 493, 504, 503), (493, 494, 505, 504), (494, 495, 506, 505), (495, 496, 507, 506), (496, 497, 508, 507), (509, 510, 519, 518), (508, 509, 518, 517), (501, 503, 512, 511), (503, 504, 513, 512), (504, 505, 514, 513), (505, 506, 515, 514), (506, 507, 516, 515), (507, 508, 517, 516), (518, 519, 528, 527), (517, 518, 527, 526), (511, 512, 521, 520), (512, 513, 522, 521), (513, 514, 523, 522), (514, 515, 524, 523), (515, 516, 525, 524), (516, 517, 526, 525), (527, 528, 537, 536), (526, 527, 536, 535), (520, 521, 530, 529), (521, 522, 531, 530), (522, 523, 532, 531), (523, 524, 533, 532), (524, 525, 534, 533), (525, 526, 535, 534), (536, 537, 546, 545), (535, 536, 545, 544), (529, 530, 539, 538), (530, 531, 540, 539), (531, 532, 541, 540), (532, 533, 542, 541), (533, 534, 543, 542), (534, 535, 544, 543), (545, 546, 554, 553), (544, 545, 553, 552), (594, 596, 573, 574), (567, 568, 572), (540, 541, 550, 549), (599, 600, 548, 556), (550, 551, 560, 558), (543, 544, 552, 551), (553, 554, 563, 562), (552, 553, 562, 561), (572, 568, 554, 571), (547, 549, 557, 555), (549, 550, 558, 557), (541, 542, 550), (589, 574, 575, 595), (551, 552, 561, 560), (547, 555, 569, 568), (538, 547, 568, 567), (529, 538, 567, 566), (520, 529, 566, 565), (511, 520, 565, 564), (597, 598, 580, 592), (591, 593, 589, 601), (566, 567, 572, 571), (565, 566, 571, 570), (573, 592, 583, 576), (502, 519, 510), (502, 570, 528, 519), (571, 577, 546, 537), (593, 594, 574, 589), (548, 601, 559, 602), (596, 597, 592, 573), (577, 554, 546), (564, 565, 570, 502), (570, 571, 537, 528), (501, 511, 564, 502), (580, 556, 590, 578), (499, 500, 502, 510), (592, 580, 578, 583), (601, 589, 595, 559), (563, 569, 588, 587), (598, 599, 556, 580), (569, 555, 579, 588), (562, 563, 587, 586), (561, 562, 586, 585), (539, 540, 549, 547), (555, 557, 581, 579), (557, 558, 582, 581), (542, 543, 551, 550), (568, 569, 563, 554), (560, 561, 585, 584), (571, 554, 577), (556, 548, 602, 590), (587, 588, 600, 599), (600, 591, 601, 548), (588, 579, 591, 600), (586, 587, 599, 598), (585, 586, 598, 597), (538, 539, 547), (579, 581, 593, 591), (581, 582, 594, 593), (558, 560, 584, 582), (582, 584, 596, 594), (584, 585, 597, 596), (574, 573, 576, 575), (575, 576, 603), (602, 559, 603), (590, 602, 603), (559, 595, 603), (578, 590, 603), (583, 578, 603), (576, 583, 603), (595, 575, 603), (616, 617, 606, 605), (433, 480, 256, 604), (433, 604, 609, 608), (608, 609, 611, 610), (610, 611, 613, 612), (612, 613, 615, 614), (614, 615, 617, 616), (605, 606, 618, 607), (605, 607, 621, 620), (614, 616, 626, 625), (612, 614, 625, 624), (610, 612, 624, 623), (608, 610, 623, 622), (433, 608, 622, 619), (616, 605, 620, 626), (55, 643, 635), (0, 2, 24, 21), (22, 21, 23), (21, 24, 26, 25), (23, 21, 25, 30), (45, 47, 632, 631), (47, 31, 627, 632), (59, 61, 638, 637), (63, 65, 640, 639), (41, 43, 630, 629), (50, 39, 628, 633), (61, 63, 639, 638), (67, 50, 633, 642), (53, 55, 635, 634), (66, 67, 642, 641), (43, 45, 631, 630), (31, 53, 634, 627), (57, 59, 637, 636), (65, 66, 641, 640), (57, 636, 644), (39, 41, 629, 628), (634, 635, 653, 652), (644, 636, 654, 662), (627, 634, 652, 645), (631, 632, 650, 649), (642, 633, 651, 660), (629, 630, 648, 647), (639, 640, 658, 657), (638, 639, 657, 656), (636, 637, 655, 654), (635, 643, 661, 653), (632, 627, 645, 650), (633, 628, 646, 651), (643, 644, 662, 661), (630, 631, 649, 648), (641, 642, 660, 659), (628, 629, 647, 646), (640, 641, 659, 658), (637, 638, 656, 655), (54, 56, 90, 92), (55, 57, 644, 643), (55, 54, 56, 57), (651, 646, 663), (661, 662, 663), (648, 649, 663), (659, 660, 663), (646, 647, 663), (658, 659, 663), (655, 656, 663), (652, 653, 663), (662, 654, 663), (645, 652, 663), (649, 650, 663), (660, 651, 663), (647, 648, 663), (657, 658, 663), (656, 657, 663), (654, 655, 663), (653, 661, 663), (650, 645, 663), (0, 21, 672, 664), (6, 4, 665, 666), (11, 6, 666, 667), (21, 19, 671, 672), (19, 17, 670, 671), (17, 15, 669, 670), (15, 13, 668, 669), (13, 11, 667, 668), (4, 0, 664, 665), (664, 672, 681, 673), (666, 665, 674, 675), (667, 666, 675, 676), (672, 671, 680, 681), (671, 670, 679, 680), (670, 669, 678, 679), (669, 668, 677, 678), (668, 667, 676, 677), (665, 664, 673, 674), (673, 681, 690, 682), (675, 674, 683, 684), (676, 675, 684, 685), (681, 680, 689, 690), (680, 679, 688, 689), (679, 678, 687, 688), (678, 677, 686, 687), (677, 676, 685, 686), (674, 673, 682, 683), (682, 690, 691), (684, 683, 691), (685, 684, 691), (690, 689, 691), (689, 688, 691), (688, 687, 691), (687, 686, 691), (686, 685, 691), (683, 682, 691)])
me_plane_003.polygons.foreach_set('material_index', [0, 0, 0, 0, 0, 0, 0, 0, 0, 0, 0, 0, 7, 7, 7, 7, 7, 0, 0, 0, 7, 7, 7, 7, 7, 7, 0, 7, 7, 7, 7, 7, 7, 0, 0, 0, 0, 0, 0, 0, 0, 0, 0, 0, 0, 0, 0, 0, 0, 0, 0, 0, 0, 7, 7, 7, 0, 0, 5, 0, 7, 7, 7, 7, 3, 3, 3, 3, 3, 3, 3, 3, 3, 3, 3, 3, 3, 3, 3, 3, 3, 3, 3, 3, 3, 3, 3, 3, 3, 3, 0, 3, 3, 3, 3, 3, 3, 3, 3, 3, 3, 3, 3, 3, 3, 3, 3, 3, 3, 3, 3, 3, 3, 3, 3, 3, 3, 3, 3, 3, 3, 3, 3, 3, 3, 3, 3, 3, 3, 3, 3, 3, 3, 3, 3, 3, 3, 3, 3, 3, 3, 3, 3, 3, 3, 3, 3, 3, 3, 3, 0, 0, 0, 0, 0, 0, 0, 0, 0, 0, 0, 0, 0, 0, 0, 0, 0, 0, 0, 0, 0, 0, 0, 0, 0, 0, 0, 0, 0, 0, 0, 0, 0, 0, 0, 0, 0, 0, 0, 0, 0, 0, 0, 0, 0, 0, 0, 0, 0, 0, 0, 0, 0, 0, 0, 0, 6, 6, 6, 6, 5, 5, 5, 5, 5, 6, 0, 0, 0, 0, 0, 0, 0, 0, 0, 0, 0, 0, 0, 0, 0, 0, 0, 0, 0, 0, 0, 0, 0, 0, 0, 0, 0, 0, 0, 0, 0, 0, 0, 0, 0, 0, 0, 0, 0, 0, 0, 0, 0, 0, 0, 0, 0, 0, 0, 0, 0, 0, 0, 0, 0, 0, 0, 0, 0, 0, 0, 0, 0, 0, 0, 0, 0, 0, 0, 0, 3, 0, 0, 0, 0, 0, 0, 0, 0, 0, 0, 0, 0, 0, 0, 0, 0, 0, 0, 6, 5, 0, 0, 0, 0, 0, 0, 0, 5, 6, 0, 0, 0, 0, 5, 6, 0, 0, 0, 0, 0, 0, 0, 5, 6, 0, 0, 0, 0, 0, 7, 7, 0, 6, 0, 0, 0, 0, 0, 0, 7, 7, 7, 7, 7, 7, 0, 0, 0, 0, 0, 0, 0, 0, 0, 0, 0, 0, 6, 6, 6, 6, 6, 6, 6, 6, 6, 4, 4, 4, 4, 4, 4, 4, 4, 4, 4, 4, 4, 4, 4, 4, 4, 4, 4, 6, 6, 6, 6, 6, 6, 6, 6, 6, 5, 0, 0, 0, 0, 0, 0, 0, 5, 0, 0, 0, 0, 0, 0, 0, 0, 0, 0, 0, 0, 0, 0, 0, 0, 0, 0, 0, 0, 0, 0, 0, 0, 5, 0, 0, 0, 0, 0, 0, 0, 0, 0, 0, 5, 0, 0, 0, 5, 5, 0, 0, 0, 0, 0, 0, 0, 0, 0, 0, 0, 0, 5, 0, 0, 0, 0, 0, 0, 0, 0, 0, 0, 0, 0, 0, 0, 5, 5, 5, 5, 5, 5, 5, 5, 5, 5, 5, 5, 5, 5, 5, 5, 5, 5, 5, 5, 5, 5, 5, 5, 5, 5, 5, 5, 5, 5, 5, 5, 5, 5, 5, 5, 5, 5, 6, 6, 6, 6, 6, 6, 6, 6, 0, 0, 0, 0, 0, 0, 0, 0, 0, 0, 0, 0, 0, 0, 0, 0, 0, 0, 0, 0, 0, 0, 3, 0, 0, 0, 0, 6, 5, 0, 0, 0, 6, 3, 5, 5, 0, 0, 3, 0, 0, 5, 6, 5, 3, 5, 3, 3, 4, 0, 4, 4, 4, 0, 4, 4, 0, 0, 4, 0, 3, 4, 0, 4, 4, 4, 0, 4, 4, 4, 4, 4, 3, 3, 3, 3, 3, 3, 3, 3, 3, 0, 0, 0, 0, 0, 0, 6, 0, 0, 6, 0, 0, 0, 0, 0, 7, 0, 0, 0, 0, 7, 7, 7, 7, 7, 7, 7, 7, 7, 7, 7, 7, 7, 7, 7, 7, 7, 7, 7, 7, 7, 7, 7, 7, 7, 7, 7, 7, 7, 7, 7, 7, 7, 7, 7, 7, 7, 7, 7, 7, 7, 7, 7, 7, 7, 7, 7, 7, 7, 7, 7, 7, 7, 7, 7, 0, 0, 0, 0, 0, 0, 0, 0, 0, 1, 1, 1, 1, 1, 1, 1, 1, 1, 1, 1, 1, 1, 1, 1, 1, 1, 1, 6, 6, 6, 6, 6, 6, 6, 6, 6])
me_plane_003.materials.append(mat_fur)
me_plane_003.materials.append(mat_eyeswhite)
me_plane_003.materials.append(mat_eyesblack)
me_plane_003.materials.append(mat_horns_feet)
me_plane_003.materials.append(mat_accesories)
me_plane_003.materials.append(mat_pants)
me_plane_003.materials.append(mat_belt)
me_plane_003.materials.append(mat_nose)
me_plane_003.materials.append(None)
me_plane_003.use_remesh_preserve_volume = False
me_plane_003.use_remesh_preserve_attributes = False
me_plane_003.use_mirror_vertex_groups = False
me_plane_003.update()

# ---- objects
ob_plane = bpy.data.objects.new('Plane', me_plane_003)
ob_lamp = bpy.data.objects.new('Lamp', light_lamp)
ob_camera = bpy.data.objects.new('Camera', cam_camera)

# ---- transforms, parenting, visibility, modifiers, constraints
ob_plane.location = (0.0, 0.0, 3.0)
ob_plane.rotation_euler = (1.571, 0.0, 0.0)
ob_plane.scale = (0.05, 0.05, 1.0)
ob_plane.lineart.crease_threshold = 0.0
_m = ob_plane.modifiers.new('Mirror', 'MIRROR')
_m.use_clip = True
_m = ob_plane.modifiers.new('Subsurf', 'SUBSURF')
_m.uv_smooth = 'PRESERVE_CORNERS'
_m.quality = 2
_m.levels = 2
ob_lamp.location = (4.076, 1.005, 5.904)
ob_lamp.rotation_euler = (0.6503, 0.05522, 1.866)
ob_lamp.lock_rotations_4d = False
ob_lamp.empty_display_type = 'ARROWS'
ob_lamp.color = (0.0, 0.0, 0.0, 0.0)
ob_lamp.lineart.crease_threshold = 0.0
ob_camera.location = (7.481, -6.508, 5.344)
ob_camera.rotation_euler = (1.109, 0.01082, 0.8149)
ob_camera.lock_rotations_4d = False
ob_camera.empty_display_type = 'ARROWS'
ob_camera.color = (0.0, 0.0, 0.0, 0.0)
ob_camera.display_type = 'WIRE'
ob_camera.lineart.crease_threshold = 0.0

# ---- collection membership
col_collection_1.objects.link(ob_plane)
col_collection_1.objects.link(ob_lamp)
col_collection_1.objects.link(ob_camera)

# ---- scene / render settings (as saved in the file)
scene.camera = ob_camera
scene.frame_start = 1; scene.frame_end = 250; scene.frame_set(0)
scene.render.engine = 'BLENDER_EEVEE_NEXT'
scene.render.resolution_percentage = 50
scene.render.dither_intensity = 0.0
scene.cycles.use_denoising = False
scene.cycles.samples = 10
scene.cycles.sampling_pattern = 'TABULATED_SOBOL'
scene.cycles.light_sampling_threshold = 0.0
scene.cycles.use_adaptive_sampling = False
scene.cycles.use_light_tree = False
scene.cycles.blur_glossy = 0.0
scene.cycles.volume_bounces = 1
scene.cycles.pixel_filter_type = 'GAUSSIAN'
scene.cycles.sample_clamp_indirect = 0.0
scene.view_settings.view_transform = 'Standard'
bpy.context.view_layer.update()
